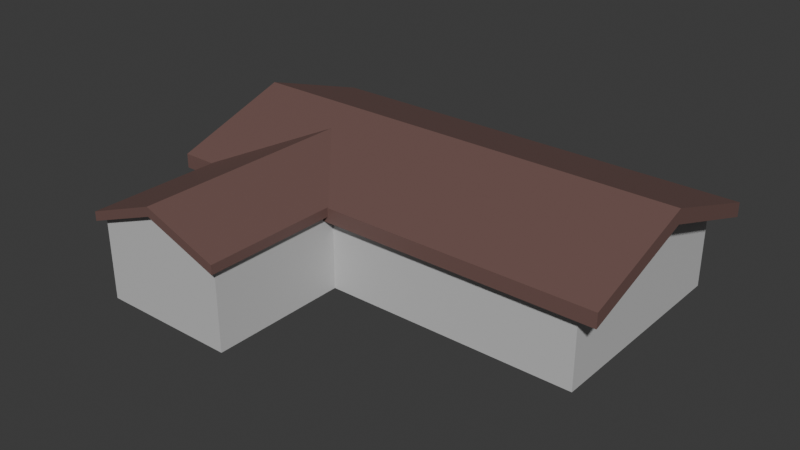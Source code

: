 # Source: House1.blend  (saved by Blender 4.3.32; exported with 4.5.12 LTS)
import bpy
from mathutils import Matrix  # noqa: F401  (used for matrix-valued properties, if any)

bpy.ops.wm.read_factory_settings(use_empty=True)
scene = bpy.context.scene
scene.name = 'Scene'

# ---- collections
col_collection = bpy.data.collections.new('Collection'); scene.collection.children.link(col_collection)

# ---- materials (node trees are filled in below, after node groups)
mat_roof = bpy.data.materials.new('Roof')
mat_roof.alpha_threshold = 0.0
mat_roof.roughness = 0.5
mat_roof.line_color = (0.0, 0.0, 0.0, 1.0)
mat_walls = bpy.data.materials.new('Walls')
mat_walls.alpha_threshold = 0.0
mat_walls.roughness = 0.5
mat_walls.line_color = (0.0, 0.0, 0.0, 1.0)
mat_garage = bpy.data.materials.new('Garage')
mat_garage.alpha_threshold = 0.0
mat_garage.roughness = 0.5
mat_garage.line_color = (0.0, 0.0, 0.0, 1.0)

# ---- material node trees
mat_roof.use_nodes = True; mat_roof.node_tree.nodes.clear()
_N = mat_roof.node_tree.nodes; _L = mat_roof.node_tree.links
n0 = _N.new('ShaderNodeOutputMaterial'); n0.name = 'Material Output'; n0.location = (300, 300)
n1 = _N.new('ShaderNodeBsdfPrincipled'); n1.name = 'Principled BSDF'; n1.location = (10, 300)
n1.inputs[0].default_value = (0.1701, 0.09501, 0.08453, 1.0)
n1.inputs[3].default_value = 1.45
_L.new(n1.outputs[0], n0.inputs[0])
n0.is_active_output = True
mat_walls.use_nodes = True; mat_walls.node_tree.nodes.clear()
_N = mat_walls.node_tree.nodes; _L = mat_walls.node_tree.links
n0 = _N.new('ShaderNodeOutputMaterial'); n0.name = 'Material Output'; n0.location = (300, 300)
n1 = _N.new('ShaderNodeBsdfPrincipled'); n1.name = 'Principled BSDF'; n1.location = (10, 300)
n1.inputs[0].default_value = (0.5784, 0.5784, 0.5784, 1.0)
n1.inputs[3].default_value = 1.45
_L.new(n1.outputs[0], n0.inputs[0])
n0.is_active_output = True
mat_garage.use_nodes = True; mat_garage.node_tree.nodes.clear()
_N = mat_garage.node_tree.nodes; _L = mat_garage.node_tree.links
n0 = _N.new('ShaderNodeOutputMaterial'); n0.name = 'Material Output'; n0.location = (300, 300)
n1 = _N.new('ShaderNodeBsdfPrincipled'); n1.name = 'Principled BSDF'; n1.location = (10, 300)
n1.inputs[0].default_value = (0.1701, 0.1701, 0.1701, 1.0)
n1.inputs[3].default_value = 1.45
_L.new(n1.outputs[0], n0.inputs[0])
n0.is_active_output = True

# ---- world
world_world = bpy.data.worlds.new('World'); scene.world = world_world
world_world.use_nodes = True; world_world.node_tree.nodes.clear()
_N = world_world.node_tree.nodes; _L = world_world.node_tree.links
n0 = _N.new('ShaderNodeOutputWorld'); n0.name = 'World Output'; n0.location = (300, 300)
n1 = _N.new('ShaderNodeBackground'); n1.name = 'Background'; n1.location = (10, 300)
n1.inputs[0].default_value = (0.05088, 0.05088, 0.05088, 1.0)
_L.new(n1.outputs[0], n0.inputs[0])
n0.is_active_output = True
world_world.color = (0.05088, 0.05088, 0.05088)
world_world.sun_shadow_jitter_overblur = 0.0

# ---- meshes
me_cube = bpy.data.meshes.new('Cube')
me_cube.from_pydata([(18.06, 9.529, -2.569), (18.06, 9.529, -3.714), (-18.06, 9.529, -2.569), (-18.06, 9.529, -3.714), (-18.06, 0.0, -0.5727), (18.06, 0.0, 0.5727), (-18.06, 0.0, 0.5727), (18.06, 0.0, -0.5727)], [], [(4, 6, 2, 3), (3, 2, 0, 1), (1, 0, 5, 7), (3, 1, 7, 4), (0, 2, 6, 5)])
_uv = me_cube.uv_layers.new(name='UVMap')
_uv.uv.foreach_set('vector', [0.375, 0.125, 0.625, 0.125, 0.625, 0.25, 0.375, 0.25, 0.375, 0.25, 0.625, 0.25, 0.625, 0.5, 0.375, 0.5, 0.375, 0.5, 0.625, 0.5, 0.625, 0.625, 0.375, 0.625, 0.125, 0.5, 0.375, 0.5, 0.375, 0.625, 0.125, 0.625, 0.625, 0.5, 0.875, 0.5, 0.875, 0.625, 0.625, 0.625])
me_cube.materials.append(mat_roof)
me_cube.use_mirror_vertex_groups = False
me_cube.update()
me_cube_001 = bpy.data.meshes.new('Cube.001')
me_cube_001.from_pydata([(10.4, 5.488, 8.737), (10.4, 5.488, 1.768), (10.4, -5.488, 8.737), (10.4, -5.488, 1.768), (-2.71, 5.488, 8.737), (-2.71, 5.488, 1.768), (-2.71, -5.488, 8.737), (-2.71, -5.488, 1.768), (-2.71, -5.807e-07, 1.768), (10.4, 0.0, 10.65), (-2.71, -5.807e-07, 10.65), (10.4, 0.0, 1.768), (6.031, 5.488, 1.768), (1.661, 5.488, 1.768), (6.031, -5.488, 8.737), (-0.5036, -5.488, 8.737), (1.413, -5.488, 1.768), (7.948, -5.488, 1.768), (1.661, 5.488, 8.737), (6.031, 5.488, 8.737), (6.031, -1.936e-07, 1.768), (1.661, -3.872e-07, 1.768), (1.661, -3.872e-07, 10.65), (6.031, -1.936e-07, 10.65), (10.4, 5.488, 6.855), (-2.71, -5.488, 6.855), (10.4, -5.488, 6.855), (-2.71, 5.488, 6.855), (10.4, 0.0, 8.251), (-2.71, -5.807e-07, 8.251), (1.661, 5.488, 6.855), (6.031, 5.488, 6.855), (7.948, -5.488, 6.855), (1.413, -5.488, 6.855), (1.413, -5.073, 1.768), (7.948, -5.073, 1.768), (7.948, -5.073, 6.855), (1.413, -5.073, 6.855)], [], [(22, 10, 6, 15), (33, 15, 6, 25), (29, 10, 4, 27), (20, 11, 3, 17), (28, 9, 2, 26), (31, 19, 0, 24), (24, 0, 9, 28), (12, 1, 11, 20), (25, 6, 10, 29), (18, 4, 10, 22), (0, 19, 23, 9), (19, 18, 22, 23), (5, 13, 21, 8), (13, 12, 20, 21), (27, 4, 18, 30), (30, 18, 19, 31), (8, 21, 16, 7), (21, 20, 17, 16), (26, 2, 14, 32), (32, 14, 15, 33), (9, 23, 14, 2), (23, 22, 15, 14), (33, 16, 34, 37), (3, 26, 32, 17), (13, 30, 31, 12), (5, 27, 30, 13), (7, 25, 29, 8), (1, 24, 28, 11), (12, 31, 24, 1), (11, 28, 26, 3), (8, 29, 27, 5), (16, 33, 25, 7), (35, 36, 37, 34), (17, 32, 36, 35), (16, 17, 35, 34), (32, 33, 37, 36)])
me_cube_001.polygons.foreach_set('material_index', [0, 0, 0, 0, 0, 0, 0, 0, 0, 0, 0, 0, 0, 0, 0, 0, 0, 0, 0, 0, 0, 0, 0, 0, 0, 0, 0, 0, 0, 0, 0, 0, 1, 0, 0, 0])
_uv = me_cube_001.uv_layers.new(name='UVMap')
_uv.uv.foreach_set('vector', [0.7917, 0.625, 0.875, 0.625, 0.875, 0.75, 0.7917, 0.75, 0.5575, 0.9167, 0.625, 0.9167, 0.625, 1.0, 0.5575, 1.0, 0.5575, 0.125, 0.625, 0.125, 0.625, 0.25, 0.5575, 0.25, 0.2917, 0.625, 0.375, 0.625, 0.375, 0.75, 0.2917, 0.75, 0.5575, 0.625, 0.625, 0.625, 0.625, 0.75, 0.5575, 0.75, 0.5575, 0.4167, 0.625, 0.4167, 0.625, 0.5, 0.5575, 0.5, 0.5575, 0.5, 0.625, 0.5, 0.625, 0.625, 0.5575, 0.625, 0.2917, 0.5, 0.375, 0.5, 0.375, 0.625, 0.2917, 0.625, 0.5575, 0.0, 0.625, 0.0, 0.625, 0.125, 0.5575, 0.125, 0.7917, 0.5, 0.875, 0.5, 0.875, 0.625, 0.7917, 0.625, 0.625, 0.5, 0.7083, 0.5, 0.7083, 0.625, 0.625, 0.625, 0.7083, 0.5, 0.7917, 0.5, 0.7917, 0.625, 0.7083, 0.625, 0.125, 0.5, 0.2083, 0.5, 0.2083, 0.625, 0.125, 0.625, 0.2083, 0.5, 0.2917, 0.5, 0.2917, 0.625, 0.2083, 0.625, 0.5575, 0.25, 0.625, 0.25, 0.625, 0.3333, 0.5575, 0.3333, 0.5575, 0.3333, 0.625, 0.3333, 0.625, 0.4167, 0.5575, 0.4167, 0.125, 0.625, 0.2083, 0.625, 0.2083, 0.75, 0.125, 0.75, 0.2083, 0.625, 0.2917, 0.625, 0.2917, 0.75, 0.2083, 0.75, 0.5575, 0.75, 0.625, 0.75, 0.625, 0.8333, 0.5575, 0.8333, 0.5575, 0.8333, 0.625, 0.8333, 0.625, 0.9167, 0.5575, 0.9167, 0.625, 0.625, 0.7083, 0.625, 0.7083, 0.75, 0.625, 0.75, 0.7083, 0.625, 0.7917, 0.625, 0.7917, 0.75, 0.7083, 0.75, 0.5575, 0.9167, 0.375, 0.9167, 0.375, 0.9167, 0.5575, 0.9167, 0.375, 0.75, 0.5575, 0.75, 0.5575, 0.8333, 0.375, 0.8333, 0.375, 0.3333, 0.5575, 0.3333, 0.5575, 0.4167, 0.375, 0.4167, 0.375, 0.25, 0.5575, 0.25, 0.5575, 0.3333, 0.375, 0.3333, 0.375, 0.0, 0.5575, 0.0, 0.5575, 0.125, 0.375, 0.125, 0.375, 0.5, 0.5575, 0.5, 0.5575, 0.625, 0.375, 0.625, 0.375, 0.4167, 0.5575, 0.4167, 0.5575, 0.5, 0.375, 0.5, 0.375, 0.625, 0.5575, 0.625, 0.5575, 0.75, 0.375, 0.75, 0.375, 0.125, 0.5575, 0.125, 0.5575, 0.25, 0.375, 0.25, 0.375, 0.9167, 0.5575, 0.9167, 0.5575, 1.0, 0.375, 1.0, 0.375, 0.8333, 0.5575, 0.8333, 0.5575, 0.9167, 0.375, 0.9167, 0.375, 0.8333, 0.5575, 0.8333, 0.5575, 0.8333, 0.375, 0.8333, 0.2083, 0.75, 0.2917, 0.75, 0.2917, 0.75, 0.2083, 0.75, 0.5575, 0.8333, 0.5575, 0.9167, 0.5575, 0.9167, 0.5575, 0.8333])
me_cube_001.materials.append(mat_walls)
me_cube_001.materials.append(mat_garage)
me_cube_001.use_mirror_vertex_groups = False
me_cube_001.update()
me_cube_002 = bpy.data.meshes.new('Cube.002')
me_cube_002.from_pydata([], [], [])
_uv = me_cube_002.uv_layers.new(name='UVMap')
_uv.uv.foreach_set('vector', [])
me_cube_002.update()
me_cube_003 = bpy.data.meshes.new('Cube.003')
me_cube_003.from_pydata([(16.27, 8.584, 6.313), (16.27, 8.584, -0.112), (16.27, -8.584, 6.313), (16.27, -8.584, -0.112), (-16.27, 8.584, 6.313), (-16.27, 8.584, -0.112), (-16.27, -8.584, 6.313), (-16.27, -8.584, -0.112), (-16.27, 0.0, -0.112), (16.27, 0.0, 9.304), (-16.27, 0.0, 9.304), (16.27, 0.0, -0.112)], [], [(9, 10, 6, 2), (3, 2, 6, 7), (8, 10, 4, 5), (8, 11, 3, 7), (11, 9, 2, 3), (5, 4, 0, 1), (1, 0, 9, 11), (5, 1, 11, 8), (7, 6, 10, 8), (0, 4, 10, 9)])
_uv = me_cube_003.uv_layers.new(name='UVMap')
_uv.uv.foreach_set('vector', [0.625, 0.625, 0.875, 0.625, 0.875, 0.75, 0.625, 0.75, 0.375, 0.75, 0.625, 0.75, 0.625, 1.0, 0.375, 1.0, 0.375, 0.125, 0.625, 0.125, 0.625, 0.25, 0.375, 0.25, 0.125, 0.625, 0.375, 0.625, 0.375, 0.75, 0.125, 0.75, 0.375, 0.625, 0.625, 0.625, 0.625, 0.75, 0.375, 0.75, 0.375, 0.25, 0.625, 0.25, 0.625, 0.5, 0.375, 0.5, 0.375, 0.5, 0.625, 0.5, 0.625, 0.625, 0.375, 0.625, 0.125, 0.5, 0.375, 0.5, 0.375, 0.625, 0.125, 0.625, 0.375, 0.0, 0.625, 0.0, 0.625, 0.125, 0.375, 0.125, 0.625, 0.5, 0.875, 0.5, 0.875, 0.625, 0.625, 0.625])
me_cube_003.materials.append(mat_walls)
me_cube_003.use_mirror_vertex_groups = False
me_cube_003.update()
me_cube_004 = bpy.data.meshes.new('Cube.004')
me_cube_004.from_pydata([(-5.902, -10.36, -2.579), (-5.902, -10.36, -1.851), (-5.902, 7.437, -2.579), (-5.902, 7.437, -1.851), (-1.907e-06, 7.437, -0.3642), (-1.907e-06, 7.437, 0.3642), (-1.907e-06, -10.36, -0.3642), (-1.907e-06, -10.36, 0.3642)], [], [(0, 1, 3, 2), (6, 7, 1, 0), (5, 3, 1, 7), (2, 4, 6, 0), (2, 3, 5, 4)])
_uv = me_cube_004.uv_layers.new(name='UVMap')
_uv.uv.foreach_set('vector', [0.375, 0.0, 0.625, 0.0, 0.625, 0.25, 0.375, 0.25, 0.25, 0.75, 0.75, 0.75, 0.875, 0.75, 0.375, 0.0, 0.75, 0.5, 0.875, 0.5, 0.875, 0.75, 0.75, 0.75, 0.125, 0.5, 0.25, 0.5, 0.25, 0.75, 0.125, 0.75, 0.375, 0.25, 0.625, 0.25, 0.625, 0.375, 0.375, 0.375])
me_cube_004.materials.append(mat_roof)
me_cube_004.update()
me_cube_005 = bpy.data.meshes.new('Cube.005')
me_cube_005.from_pydata([(-4.537, -2.821, 3.094), (-4.537, -2.821, 3.575), (-4.537, 2.821, 3.094), (-4.537, 2.821, 3.575), (2.501, -2.821, 3.094), (2.501, -2.821, 3.575), (2.501, 2.821, 3.094), (2.501, 2.821, 3.575), (-4.537, 5.327e-08, 3.674), (-4.537, 5.327e-08, 4.252), (2.501, 5.327e-08, 3.674), (2.501, 5.327e-08, 4.252)], [], [(8, 9, 3, 2), (2, 3, 7, 6), (10, 11, 5, 4), (4, 5, 1, 0), (8, 10, 4, 0), (11, 9, 1, 5), (7, 3, 9, 11), (2, 6, 10, 8), (6, 7, 11, 10), (0, 1, 9, 8)])
_uv = me_cube_005.uv_layers.new(name='UVMap')
_uv.uv.foreach_set('vector', [0.375, 0.625, 0.75, 0.75, 0.875, 0.5, 0.375, 0.25, 0.375, 0.25, 0.625, 0.25, 0.625, 0.5, 0.375, 0.5, 0.375, 0.625, 0.625, 0.625, 0.625, 0.75, 0.375, 0.75, 0.375, 0.75, 0.625, 0.75, 0.625, 1.0, 0.375, 1.0, 0.125, 0.625, 0.375, 0.625, 0.375, 0.75, 0.125, 0.75, 0.625, 0.625, 0.875, 0.625, 0.875, 0.75, 0.625, 0.75, 0.625, 0.5, 0.875, 0.5, 0.875, 0.625, 0.625, 0.625, 0.125, 0.5, 0.375, 0.5, 0.375, 0.625, 0.125, 0.625, 0.375, 0.5, 0.625, 0.5, 0.625, 0.625, 0.375, 0.625, 0.375, 1.0, 0.625, 1.0, 0.75, 0.75, 0.375, 0.625])
me_cube_005.materials.append(mat_roof)
me_cube_005.update()
me_cube_006 = bpy.data.meshes.new('Cube.006')
me_cube_006.from_pydata([(-4.184, -2.538, -1.0), (-4.184, -2.538, 4.551), (-4.184, 2.538, -1.0), (-4.184, 2.538, 4.551), (2.148, -2.538, -1.0), (2.148, -2.538, 4.551), (2.148, 2.538, -1.0), (2.148, 2.538, 4.551), (-4.184, 0.0, -1.0), (-4.184, 0.0, 5.161), (2.148, 0.0, -1.0), (2.148, 0.0, 5.161)], [], [(8, 9, 3, 2), (2, 3, 7, 6), (10, 11, 5, 4), (4, 5, 1, 0), (8, 10, 4, 0), (11, 9, 1, 5), (7, 3, 9, 11), (2, 6, 10, 8), (6, 7, 11, 10), (0, 1, 9, 8)])
_uv = me_cube_006.uv_layers.new(name='UVMap')
_uv.uv.foreach_set('vector', [0.375, 0.625, 0.75, 0.75, 0.875, 0.5, 0.375, 0.25, 0.375, 0.25, 0.625, 0.25, 0.625, 0.5, 0.375, 0.5, 0.375, 0.625, 0.625, 0.625, 0.625, 0.75, 0.375, 0.75, 0.375, 0.75, 0.625, 0.75, 0.625, 1.0, 0.375, 1.0, 0.125, 0.625, 0.375, 0.625, 0.375, 0.75, 0.125, 0.75, 0.625, 0.625, 0.875, 0.625, 0.875, 0.75, 0.625, 0.75, 0.625, 0.5, 0.875, 0.5, 0.875, 0.625, 0.625, 0.625, 0.125, 0.5, 0.375, 0.5, 0.375, 0.625, 0.125, 0.625, 0.375, 0.5, 0.625, 0.5, 0.625, 0.625, 0.375, 0.625, 0.375, 1.0, 0.625, 1.0, 0.75, 0.75, 0.375, 0.625])
me_cube_006.materials.append(mat_walls)
me_cube_006.update()
me_cube_008 = bpy.data.meshes.new('Cube.008')
me_cube_008.from_pydata([(-1.0, -1.0, -1.0), (-1.0, -1.0, 2.606), (-1.0, 1.0, -1.0), (-1.0, 1.0, 2.606), (1.0, -1.0, -1.0), (1.0, -1.0, 2.606), (1.0, 1.0, -1.0), (1.0, 1.0, 2.606)], [], [(0, 1, 3, 2), (2, 3, 7, 6), (6, 7, 5, 4), (4, 5, 1, 0), (2, 6, 4, 0), (7, 3, 1, 5)])
_uv = me_cube_008.uv_layers.new(name='UVMap')
_uv.uv.foreach_set('vector', [0.375, 0.0, 0.625, 0.0, 0.625, 0.25, 0.375, 0.25, 0.375, 0.25, 0.625, 0.25, 0.625, 0.5, 0.375, 0.5, 0.375, 0.5, 0.625, 0.5, 0.625, 0.75, 0.375, 0.75, 0.375, 0.75, 0.625, 0.75, 0.625, 1.0, 0.375, 1.0, 0.125, 0.5, 0.375, 0.5, 0.375, 0.75, 0.125, 0.75, 0.625, 0.5, 0.875, 0.5, 0.875, 0.75, 0.625, 0.75])
me_cube_008.materials.append(mat_garage)
me_cube_008.update()

# ---- objects
ob_cube = bpy.data.objects.new('Cube', me_cube)
ob_cube_001 = bpy.data.objects.new('Cube.001', me_cube_001)
ob_cube_002 = bpy.data.objects.new('Cube.002', me_cube_002)
ob_cube_003 = bpy.data.objects.new('Cube.003', me_cube_003)
ob_cube_004 = bpy.data.objects.new('Cube.004', me_cube_004)
ob_cube_005 = bpy.data.objects.new('Cube.005', me_cube_005)
ob_cube_006 = bpy.data.objects.new('Cube.006', me_cube_006)
ob_cube_007 = bpy.data.objects.new('Cube.007', me_cube_008)

# ---- transforms, parenting, visibility, modifiers, constraints
ob_cube.location = (0.0, 0.0, 8.69)
ob_cube.lock_rotations_4d = False
ob_cube.empty_display_type = 'ARROWS'
ob_cube.lineart.crease_threshold = 0.0
_m = ob_cube.modifiers.new('Mirror', 'MIRROR')
_m.use_axis = (False, True, False)
ob_cube_001.location = (-9.299, -9.173, -2.601)
ob_cube_001.rotation_euler = (0.0, -0.0, -1.571)
ob_cube_001.lock_rotations_4d = False
ob_cube_001.empty_display_type = 'ARROWS'
ob_cube_001.lineart.crease_threshold = 0.0
ob_cube_002.location = (0.0, 9.208, 0.0)
ob_cube_003.location = (0.0, 0.0, -0.7239)
ob_cube_003.lock_rotations_4d = False
ob_cube_003.empty_display_type = 'ARROWS'
ob_cube_003.lineart.crease_threshold = 0.0
ob_cube_004.location = (-9.299, -9.798, 8.012)
_m = ob_cube_004.modifiers.new('Mirror', 'MIRROR')
ob_cube_005.location = (-14.31, 3.874, 1.319)
ob_cube_006.location = (-14.31, 3.874, 0.0)
ob_cube_007.location = (-17.71, 3.874, 0.0)

# ---- collection membership
col_collection.objects.link(ob_cube)
col_collection.objects.link(ob_cube_001)
col_collection.objects.link(ob_cube_002)
col_collection.objects.link(ob_cube_003)
col_collection.objects.link(ob_cube_004)
col_collection.objects.link(ob_cube_005)
col_collection.objects.link(ob_cube_006)
col_collection.objects.link(ob_cube_007)

# ---- scene / render settings (as saved in the file)
scene.frame_start = 1; scene.frame_end = 250; scene.frame_set(1)
scene.render.engine = 'BLENDER_EEVEE_NEXT'
bpy.context.view_layer.update()

# ---- added for rendering (the .blend has no active camera and no usable light): camera, sun
cam_auto = bpy.data.cameras.new('AutoCamera')
cam_auto.lens = 50.0
cam_auto.sensor_width = 36.0
cam_auto.clip_end = 1000.0
ob_auto_camera = bpy.data.objects.new('AutoCamera', cam_auto)
scene.collection.objects.link(ob_auto_camera)
ob_auto_camera.location = (44.4529, -59.1305, 40.0084)
ob_auto_camera.rotation_euler = (1.09748, -7.21219e-08, 0.694738)
scene.camera = ob_auto_camera
light_auto_sun = bpy.data.lights.new('AutoSun', 'SUN')
light_auto_sun.energy = 3.0
light_auto_sun.angle = 0.0523599
ob_auto_sun = bpy.data.objects.new('AutoSun', light_auto_sun)
scene.collection.objects.link(ob_auto_sun)
ob_auto_sun.rotation_euler = (0.872665, 0.174533, 0.523599)
bpy.context.view_layer.update()
